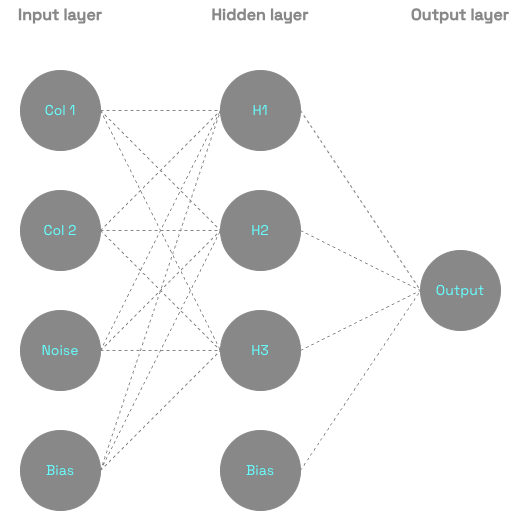

The diagram above was exported from draw.io. Its source (the exported page's mxGraphModel, read from the mxfile embedded in the PNG):
<mxGraphModel dx="1222" dy="790" grid="1" gridSize="10" guides="1" tooltips="1" connect="1" arrows="1" fold="1" page="1" pageScale="1" pageWidth="850" pageHeight="1100" math="0" shadow="0">
  <root>
    <mxCell id="0" />
    <mxCell id="1" parent="0" />
    <mxCell id="yXgEHjh189gxXtPmjk-p-1" parent="1" style="ellipse;whiteSpace=wrap;html=1;aspect=fixed;fontFamily=Space Grotesk;fontSource=https%3A%2F%2Ffonts.googleapis.com%2Fcss%3Ffamily%3DSpace%2BGrotesk;fontSize=14;fontColor=#66FFFF;fillColor=#888888;strokeColor=#888888;" value="Col 1" vertex="1">
      <mxGeometry height="80" width="80" x="120" y="160" as="geometry" />
    </mxCell>
    <mxCell id="yXgEHjh189gxXtPmjk-p-2" parent="1" style="ellipse;whiteSpace=wrap;html=1;aspect=fixed;fontFamily=Space Grotesk;fontSource=https%3A%2F%2Ffonts.googleapis.com%2Fcss%3Ffamily%3DSpace%2BGrotesk;fontSize=14;fontColor=#66FFFF;fillColor=#888888;strokeColor=#888888;" value="Col 2" vertex="1">
      <mxGeometry height="80" width="80" x="120" y="280" as="geometry" />
    </mxCell>
    <mxCell id="yXgEHjh189gxXtPmjk-p-3" parent="1" style="ellipse;whiteSpace=wrap;html=1;aspect=fixed;fontFamily=Space Grotesk;fontSource=https%3A%2F%2Ffonts.googleapis.com%2Fcss%3Ffamily%3DSpace%2BGrotesk;fontSize=14;fontColor=#66FFFF;fillColor=#888888;strokeColor=#888888;" value="Noise" vertex="1">
      <mxGeometry height="80" width="80" x="120" y="400" as="geometry" />
    </mxCell>
    <mxCell id="yXgEHjh189gxXtPmjk-p-4" parent="1" style="ellipse;whiteSpace=wrap;html=1;aspect=fixed;fontFamily=Space Grotesk;fontSource=https%3A%2F%2Ffonts.googleapis.com%2Fcss%3Ffamily%3DSpace%2BGrotesk;fontSize=14;fontColor=#66FFFF;fillColor=#888888;strokeColor=#888888;" value="Bias" vertex="1">
      <mxGeometry height="80" width="80" x="120" y="520" as="geometry" />
    </mxCell>
    <mxCell id="yXgEHjh189gxXtPmjk-p-5" parent="1" style="text;html=1;whiteSpace=wrap;strokeColor=none;fillColor=none;align=center;verticalAlign=middle;rounded=0;fontSize=16;fontStyle=1;fontColor=#888888;" value="&lt;font face=&quot;Space Grotesk&quot; data-font-src=&quot;https://fonts.googleapis.com/css?family=Space+Grotesk&quot;&gt;Input layer&lt;/font&gt;" vertex="1">
      <mxGeometry height="30" width="120" x="100" y="90" as="geometry" />
    </mxCell>
    <mxCell id="yXgEHjh189gxXtPmjk-p-7" parent="1" style="ellipse;whiteSpace=wrap;html=1;aspect=fixed;fontFamily=Space Grotesk;fontSource=https%3A%2F%2Ffonts.googleapis.com%2Fcss%3Ffamily%3DSpace%2BGrotesk;fontSize=14;fontColor=#66FFFF;fillColor=#888888;strokeColor=#888888;" value="H1" vertex="1">
      <mxGeometry height="80" width="80" x="320" y="160" as="geometry" />
    </mxCell>
    <mxCell id="yXgEHjh189gxXtPmjk-p-8" parent="1" style="ellipse;whiteSpace=wrap;html=1;aspect=fixed;fontFamily=Space Grotesk;fontSource=https%3A%2F%2Ffonts.googleapis.com%2Fcss%3Ffamily%3DSpace%2BGrotesk;fontSize=14;fontColor=#66FFFF;fillColor=#888888;strokeColor=#888888;" value="H2" vertex="1">
      <mxGeometry height="80" width="80" x="320" y="280" as="geometry" />
    </mxCell>
    <mxCell id="yXgEHjh189gxXtPmjk-p-9" parent="1" style="ellipse;whiteSpace=wrap;html=1;aspect=fixed;fontFamily=Space Grotesk;fontSource=https%3A%2F%2Ffonts.googleapis.com%2Fcss%3Ffamily%3DSpace%2BGrotesk;fontSize=14;fontColor=#66FFFF;fillColor=#888888;strokeColor=#888888;" value="H3" vertex="1">
      <mxGeometry height="80" width="80" x="320" y="400" as="geometry" />
    </mxCell>
    <mxCell id="yXgEHjh189gxXtPmjk-p-10" parent="1" style="ellipse;whiteSpace=wrap;html=1;aspect=fixed;fontFamily=Space Grotesk;fontSource=https%3A%2F%2Ffonts.googleapis.com%2Fcss%3Ffamily%3DSpace%2BGrotesk;fontSize=14;fontColor=#66FFFF;fillColor=#888888;strokeColor=#888888;" value="Bias" vertex="1">
      <mxGeometry height="80" width="80" x="320" y="520" as="geometry" />
    </mxCell>
    <mxCell id="yXgEHjh189gxXtPmjk-p-11" parent="1" style="ellipse;whiteSpace=wrap;html=1;aspect=fixed;fontFamily=Space Grotesk;fontSource=https%3A%2F%2Ffonts.googleapis.com%2Fcss%3Ffamily%3DSpace%2BGrotesk;fontSize=14;fontColor=#66FFFF;fillColor=#888888;strokeColor=#888888;" value="Output" vertex="1">
      <mxGeometry height="80" width="80" x="520" y="340" as="geometry" />
    </mxCell>
    <mxCell id="yXgEHjh189gxXtPmjk-p-12" parent="1" style="text;html=1;whiteSpace=wrap;strokeColor=none;fillColor=none;align=center;verticalAlign=middle;rounded=0;fontSize=16;fontStyle=1;fontColor=#888888;" value="&lt;font face=&quot;Space Grotesk&quot; data-font-src=&quot;https://fonts.googleapis.com/css?family=Space+Grotesk&quot;&gt;Hidden layer&lt;/font&gt;" vertex="1">
      <mxGeometry height="30" width="120" x="300" y="90" as="geometry" />
    </mxCell>
    <mxCell id="yXgEHjh189gxXtPmjk-p-13" parent="1" style="text;html=1;whiteSpace=wrap;strokeColor=none;fillColor=none;align=center;verticalAlign=middle;rounded=0;fontSize=16;fontStyle=1;fontColor=#888888;" value="&lt;font face=&quot;Space Grotesk&quot; data-font-src=&quot;https://fonts.googleapis.com/css?family=Space+Grotesk&quot;&gt;Output layer&lt;/font&gt;" vertex="1">
      <mxGeometry height="30" width="120" x="500" y="90" as="geometry" />
    </mxCell>
    <mxCell id="yXgEHjh189gxXtPmjk-p-14" edge="1" parent="1" style="endArrow=none;dashed=1;html=1;rounded=0;entryX=0;entryY=0.5;entryDx=0;entryDy=0;strokeColor=#888888;" target="yXgEHjh189gxXtPmjk-p-7" value="">
      <mxGeometry height="50" relative="1" width="50" as="geometry">
        <mxPoint x="200" y="200" as="sourcePoint" />
        <mxPoint x="250" y="150" as="targetPoint" />
      </mxGeometry>
    </mxCell>
    <mxCell id="yXgEHjh189gxXtPmjk-p-15" edge="1" parent="1" style="endArrow=none;dashed=1;html=1;rounded=0;entryX=0;entryY=0.5;entryDx=0;entryDy=0;strokeColor=#888888;" target="yXgEHjh189gxXtPmjk-p-8" value="">
      <mxGeometry height="50" relative="1" width="50" as="geometry">
        <mxPoint x="200" y="200" as="sourcePoint" />
        <mxPoint x="250" y="150" as="targetPoint" />
      </mxGeometry>
    </mxCell>
    <mxCell id="yXgEHjh189gxXtPmjk-p-16" edge="1" parent="1" style="endArrow=none;dashed=1;html=1;rounded=0;entryX=0;entryY=0.5;entryDx=0;entryDy=0;strokeColor=#888888;" target="yXgEHjh189gxXtPmjk-p-9" value="">
      <mxGeometry height="50" relative="1" width="50" as="geometry">
        <mxPoint x="200" y="200" as="sourcePoint" />
        <mxPoint x="250" y="150" as="targetPoint" />
      </mxGeometry>
    </mxCell>
    <mxCell id="yXgEHjh189gxXtPmjk-p-18" edge="1" parent="1" source="yXgEHjh189gxXtPmjk-p-2" style="endArrow=none;dashed=1;html=1;rounded=0;exitX=1;exitY=0.5;exitDx=0;exitDy=0;strokeColor=#888888;" value="">
      <mxGeometry height="50" relative="1" width="50" as="geometry">
        <mxPoint x="400" y="430" as="sourcePoint" />
        <mxPoint x="320" y="200" as="targetPoint" />
      </mxGeometry>
    </mxCell>
    <mxCell id="yXgEHjh189gxXtPmjk-p-19" edge="1" parent="1" source="yXgEHjh189gxXtPmjk-p-2" style="endArrow=none;dashed=1;html=1;rounded=0;exitX=1;exitY=0.5;exitDx=0;exitDy=0;strokeColor=#888888;" value="">
      <mxGeometry height="50" relative="1" width="50" as="geometry">
        <mxPoint x="200" y="320" as="sourcePoint" />
        <mxPoint x="320" y="320" as="targetPoint" />
      </mxGeometry>
    </mxCell>
    <mxCell id="yXgEHjh189gxXtPmjk-p-20" edge="1" parent="1" source="yXgEHjh189gxXtPmjk-p-2" style="endArrow=none;dashed=1;html=1;rounded=0;exitX=1;exitY=0.5;exitDx=0;exitDy=0;entryX=0;entryY=0.5;entryDx=0;entryDy=0;strokeColor=#888888;" target="yXgEHjh189gxXtPmjk-p-9" value="">
      <mxGeometry height="50" relative="1" width="50" as="geometry">
        <mxPoint x="200" y="320" as="sourcePoint" />
        <mxPoint x="320" y="320" as="targetPoint" />
      </mxGeometry>
    </mxCell>
    <mxCell id="yXgEHjh189gxXtPmjk-p-22" edge="1" parent="1" source="yXgEHjh189gxXtPmjk-p-3" style="endArrow=none;dashed=1;html=1;rounded=0;exitX=1;exitY=0.5;exitDx=0;exitDy=0;entryX=0;entryY=0.5;entryDx=0;entryDy=0;strokeColor=#888888;" target="yXgEHjh189gxXtPmjk-p-7" value="">
      <mxGeometry height="50" relative="1" width="50" as="geometry">
        <mxPoint x="400" y="430" as="sourcePoint" />
        <mxPoint x="450" y="380" as="targetPoint" />
      </mxGeometry>
    </mxCell>
    <mxCell id="yXgEHjh189gxXtPmjk-p-23" edge="1" parent="1" source="yXgEHjh189gxXtPmjk-p-3" style="endArrow=none;dashed=1;html=1;rounded=0;exitX=1;exitY=0.5;exitDx=0;exitDy=0;entryX=0;entryY=0.5;entryDx=0;entryDy=0;strokeColor=#888888;" target="yXgEHjh189gxXtPmjk-p-8" value="">
      <mxGeometry height="50" relative="1" width="50" as="geometry">
        <mxPoint x="400" y="430" as="sourcePoint" />
        <mxPoint x="450" y="380" as="targetPoint" />
      </mxGeometry>
    </mxCell>
    <mxCell id="yXgEHjh189gxXtPmjk-p-24" edge="1" parent="1" source="yXgEHjh189gxXtPmjk-p-3" style="endArrow=none;dashed=1;html=1;rounded=0;exitX=1;exitY=0.5;exitDx=0;exitDy=0;entryX=0;entryY=0.5;entryDx=0;entryDy=0;strokeColor=#888888;" target="yXgEHjh189gxXtPmjk-p-9" value="">
      <mxGeometry height="50" relative="1" width="50" as="geometry">
        <mxPoint x="400" y="430" as="sourcePoint" />
        <mxPoint x="450" y="380" as="targetPoint" />
      </mxGeometry>
    </mxCell>
    <mxCell id="yXgEHjh189gxXtPmjk-p-26" edge="1" parent="1" source="yXgEHjh189gxXtPmjk-p-4" style="endArrow=none;dashed=1;html=1;rounded=0;exitX=1;exitY=0.5;exitDx=0;exitDy=0;entryX=0;entryY=0.5;entryDx=0;entryDy=0;strokeColor=#888888;" target="yXgEHjh189gxXtPmjk-p-7" value="">
      <mxGeometry height="50" relative="1" width="50" as="geometry">
        <mxPoint x="400" y="430" as="sourcePoint" />
        <mxPoint x="450" y="380" as="targetPoint" />
      </mxGeometry>
    </mxCell>
    <mxCell id="yXgEHjh189gxXtPmjk-p-27" edge="1" parent="1" source="yXgEHjh189gxXtPmjk-p-4" style="endArrow=none;dashed=1;html=1;rounded=0;exitX=1;exitY=0.5;exitDx=0;exitDy=0;strokeColor=#888888;" value="">
      <mxGeometry height="50" relative="1" width="50" as="geometry">
        <mxPoint x="200" y="560" as="sourcePoint" />
        <mxPoint x="320" y="320" as="targetPoint" />
      </mxGeometry>
    </mxCell>
    <mxCell id="yXgEHjh189gxXtPmjk-p-28" edge="1" parent="1" source="yXgEHjh189gxXtPmjk-p-4" style="endArrow=none;dashed=1;html=1;rounded=0;exitX=1;exitY=0.5;exitDx=0;exitDy=0;strokeColor=#888888;" value="">
      <mxGeometry height="50" relative="1" width="50" as="geometry">
        <mxPoint x="200" y="560" as="sourcePoint" />
        <mxPoint x="320" y="440" as="targetPoint" />
      </mxGeometry>
    </mxCell>
    <mxCell id="yXgEHjh189gxXtPmjk-p-30" edge="1" parent="1" source="yXgEHjh189gxXtPmjk-p-7" style="endArrow=none;dashed=1;html=1;rounded=0;exitX=1;exitY=0.5;exitDx=0;exitDy=0;entryX=0;entryY=0.5;entryDx=0;entryDy=0;strokeColor=#888888;" target="yXgEHjh189gxXtPmjk-p-11" value="">
      <mxGeometry height="50" relative="1" width="50" as="geometry">
        <mxPoint x="400" y="430" as="sourcePoint" />
        <mxPoint x="450" y="380" as="targetPoint" />
      </mxGeometry>
    </mxCell>
    <mxCell id="yXgEHjh189gxXtPmjk-p-31" edge="1" parent="1" source="yXgEHjh189gxXtPmjk-p-8" style="endArrow=none;dashed=1;html=1;rounded=0;exitX=1;exitY=0.5;exitDx=0;exitDy=0;entryX=0;entryY=0.5;entryDx=0;entryDy=0;strokeColor=#888888;" target="yXgEHjh189gxXtPmjk-p-11" value="">
      <mxGeometry height="50" relative="1" width="50" as="geometry">
        <mxPoint x="400" y="430" as="sourcePoint" />
        <mxPoint x="450" y="380" as="targetPoint" />
      </mxGeometry>
    </mxCell>
    <mxCell id="yXgEHjh189gxXtPmjk-p-33" edge="1" parent="1" source="yXgEHjh189gxXtPmjk-p-9" style="endArrow=none;dashed=1;html=1;rounded=0;exitX=1;exitY=0.5;exitDx=0;exitDy=0;entryX=0;entryY=0.5;entryDx=0;entryDy=0;strokeColor=#888888;" target="yXgEHjh189gxXtPmjk-p-11" value="">
      <mxGeometry height="50" relative="1" width="50" as="geometry">
        <mxPoint x="400" y="430" as="sourcePoint" />
        <mxPoint x="450" y="380" as="targetPoint" />
      </mxGeometry>
    </mxCell>
    <mxCell id="yXgEHjh189gxXtPmjk-p-34" edge="1" parent="1" source="yXgEHjh189gxXtPmjk-p-10" style="endArrow=none;dashed=1;html=1;rounded=0;exitX=1;exitY=0.5;exitDx=0;exitDy=0;entryX=0;entryY=0.5;entryDx=0;entryDy=0;strokeColor=#888888;" target="yXgEHjh189gxXtPmjk-p-11" value="">
      <mxGeometry height="50" relative="1" width="50" as="geometry">
        <mxPoint x="400" y="430" as="sourcePoint" />
        <mxPoint x="450" y="380" as="targetPoint" />
      </mxGeometry>
    </mxCell>
  </root>
</mxGraphModel>